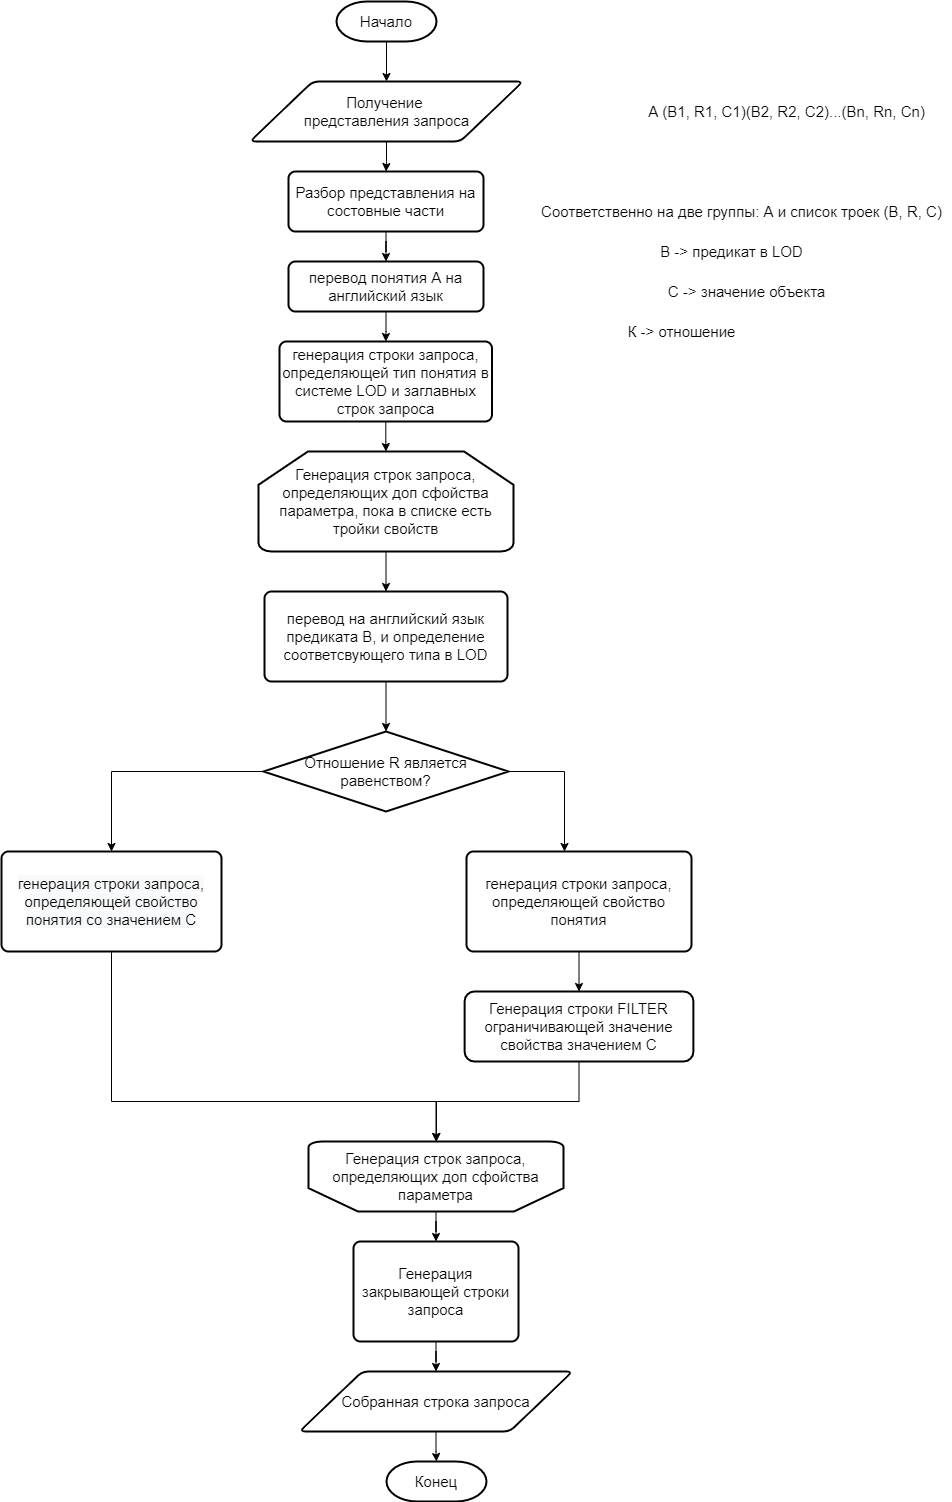

The diagram above was exported from draw.io. Its source (the exported page's mxGraphModel, read from the mxfile embedded in the PNG):
<mxGraphModel dx="1422" dy="865" grid="1" gridSize="10" guides="1" tooltips="1" connect="1" arrows="1" fold="1" page="1" pageScale="1" pageWidth="1169" pageHeight="827" math="0" shadow="0">
  <root>
    <mxCell id="0" />
    <mxCell id="1" parent="0" />
    <mxCell id="tvxhrYg4WzfUedPzfdAp-11" style="edgeStyle=orthogonalEdgeStyle;rounded=0;orthogonalLoop=1;jettySize=auto;html=1;fontSize=15;" edge="1" parent="1" source="tvxhrYg4WzfUedPzfdAp-1" target="tvxhrYg4WzfUedPzfdAp-2">
      <mxGeometry relative="1" as="geometry" />
    </mxCell>
    <mxCell id="tvxhrYg4WzfUedPzfdAp-1" value="Начало" style="strokeWidth=2;html=1;shape=mxgraph.flowchart.terminator;whiteSpace=wrap;fontSize=15;" vertex="1" parent="1">
      <mxGeometry x="535" y="20" width="100" height="40" as="geometry" />
    </mxCell>
    <mxCell id="tvxhrYg4WzfUedPzfdAp-10" style="edgeStyle=orthogonalEdgeStyle;rounded=0;orthogonalLoop=1;jettySize=auto;html=1;fontSize=15;" edge="1" parent="1" source="tvxhrYg4WzfUedPzfdAp-2" target="tvxhrYg4WzfUedPzfdAp-4">
      <mxGeometry relative="1" as="geometry" />
    </mxCell>
    <mxCell id="tvxhrYg4WzfUedPzfdAp-2" value="Получение &lt;br&gt;представления запроса" style="shape=parallelogram;html=1;strokeWidth=2;perimeter=parallelogramPerimeter;whiteSpace=wrap;rounded=1;arcSize=12;size=0.23;fontSize=15;" vertex="1" parent="1">
      <mxGeometry x="448.5" y="100" width="273" height="60" as="geometry" />
    </mxCell>
    <mxCell id="tvxhrYg4WzfUedPzfdAp-3" value="&lt;font style=&quot;font-size: 15px;&quot;&gt;A (B1, R1, C1)&lt;/font&gt;&lt;span style=&quot;font-size: 15px;&quot;&gt;(B2, R2, C2)...&lt;/span&gt;&lt;span style=&quot;font-size: 15px;&quot;&gt;(Bn, Rn, Cn)&lt;/span&gt;" style="text;html=1;align=center;verticalAlign=middle;resizable=0;points=[];autosize=1;strokeColor=none;fillColor=none;fontSize=15;" vertex="1" parent="1">
      <mxGeometry x="840" y="120" width="290" height="20" as="geometry" />
    </mxCell>
    <mxCell id="tvxhrYg4WzfUedPzfdAp-9" style="edgeStyle=orthogonalEdgeStyle;rounded=0;orthogonalLoop=1;jettySize=auto;html=1;fontSize=15;" edge="1" parent="1" source="tvxhrYg4WzfUedPzfdAp-4" target="tvxhrYg4WzfUedPzfdAp-6">
      <mxGeometry relative="1" as="geometry" />
    </mxCell>
    <mxCell id="tvxhrYg4WzfUedPzfdAp-4" value="Разбор представления на состовные части" style="rounded=1;whiteSpace=wrap;html=1;absoluteArcSize=1;arcSize=14;strokeWidth=2;fontSize=15;" vertex="1" parent="1">
      <mxGeometry x="487" y="190" width="195" height="60" as="geometry" />
    </mxCell>
    <mxCell id="tvxhrYg4WzfUedPzfdAp-5" value="Соответственно на две группы: A и список троек (B, R, C)" style="text;html=1;align=center;verticalAlign=middle;resizable=0;points=[];autosize=1;strokeColor=none;fillColor=none;fontSize=15;" vertex="1" parent="1">
      <mxGeometry x="730" y="220" width="420" height="20" as="geometry" />
    </mxCell>
    <mxCell id="tvxhrYg4WzfUedPzfdAp-8" value="" style="edgeStyle=orthogonalEdgeStyle;rounded=0;orthogonalLoop=1;jettySize=auto;html=1;fontSize=15;" edge="1" parent="1" source="tvxhrYg4WzfUedPzfdAp-6" target="tvxhrYg4WzfUedPzfdAp-7">
      <mxGeometry relative="1" as="geometry" />
    </mxCell>
    <mxCell id="tvxhrYg4WzfUedPzfdAp-6" value="перевод понятия A на английский язык" style="rounded=1;whiteSpace=wrap;html=1;absoluteArcSize=1;arcSize=14;strokeWidth=2;fontSize=15;" vertex="1" parent="1">
      <mxGeometry x="487" y="280" width="195" height="50" as="geometry" />
    </mxCell>
    <mxCell id="tvxhrYg4WzfUedPzfdAp-15" style="edgeStyle=orthogonalEdgeStyle;rounded=0;orthogonalLoop=1;jettySize=auto;html=1;fontSize=15;" edge="1" parent="1" source="tvxhrYg4WzfUedPzfdAp-7" target="tvxhrYg4WzfUedPzfdAp-12">
      <mxGeometry relative="1" as="geometry" />
    </mxCell>
    <mxCell id="tvxhrYg4WzfUedPzfdAp-7" value="генерация строки запроса, определяющей тип понятия в системе LOD и заглавных строк запроса" style="rounded=1;whiteSpace=wrap;html=1;absoluteArcSize=1;arcSize=14;strokeWidth=2;fontSize=15;" vertex="1" parent="1">
      <mxGeometry x="478" y="360" width="212.5" height="80" as="geometry" />
    </mxCell>
    <mxCell id="tvxhrYg4WzfUedPzfdAp-21" style="edgeStyle=orthogonalEdgeStyle;rounded=0;orthogonalLoop=1;jettySize=auto;html=1;fontSize=15;" edge="1" parent="1" source="tvxhrYg4WzfUedPzfdAp-12" target="tvxhrYg4WzfUedPzfdAp-19">
      <mxGeometry relative="1" as="geometry" />
    </mxCell>
    <mxCell id="tvxhrYg4WzfUedPzfdAp-12" value="Генерация строк запроса, определяющих доп сфойства параметра, пока в списке есть тройки свойств" style="strokeWidth=2;html=1;shape=mxgraph.flowchart.loop_limit;whiteSpace=wrap;fontSize=15;" vertex="1" parent="1">
      <mxGeometry x="457" y="470" width="255" height="100" as="geometry" />
    </mxCell>
    <mxCell id="tvxhrYg4WzfUedPzfdAp-16" value="B -&amp;gt; предикат в LOD" style="text;html=1;align=center;verticalAlign=middle;resizable=0;points=[];autosize=1;strokeColor=none;fillColor=none;fontSize=15;" vertex="1" parent="1">
      <mxGeometry x="850" y="260" width="160" height="20" as="geometry" />
    </mxCell>
    <mxCell id="tvxhrYg4WzfUedPzfdAp-17" value="C -&amp;gt; значение объекта" style="text;html=1;align=center;verticalAlign=middle;resizable=0;points=[];autosize=1;strokeColor=none;fillColor=none;fontSize=15;" vertex="1" parent="1">
      <mxGeometry x="860" y="300" width="170" height="20" as="geometry" />
    </mxCell>
    <mxCell id="tvxhrYg4WzfUedPzfdAp-18" value="К -&amp;gt; отношение" style="text;html=1;align=center;verticalAlign=middle;resizable=0;points=[];autosize=1;strokeColor=none;fillColor=none;fontSize=15;" vertex="1" parent="1">
      <mxGeometry x="820" y="340" width="120" height="20" as="geometry" />
    </mxCell>
    <mxCell id="tvxhrYg4WzfUedPzfdAp-26" style="edgeStyle=orthogonalEdgeStyle;rounded=0;orthogonalLoop=1;jettySize=auto;html=1;fontSize=15;" edge="1" parent="1" source="tvxhrYg4WzfUedPzfdAp-19" target="tvxhrYg4WzfUedPzfdAp-23">
      <mxGeometry relative="1" as="geometry" />
    </mxCell>
    <mxCell id="tvxhrYg4WzfUedPzfdAp-19" value="перевод на английский язык предиката B, и определение соответсвующего типа в LOD" style="rounded=1;whiteSpace=wrap;html=1;absoluteArcSize=1;arcSize=14;strokeWidth=2;fontSize=15;" vertex="1" parent="1">
      <mxGeometry x="463" y="610" width="243" height="90" as="geometry" />
    </mxCell>
    <mxCell id="tvxhrYg4WzfUedPzfdAp-28" style="edgeStyle=orthogonalEdgeStyle;rounded=0;orthogonalLoop=1;jettySize=auto;html=1;fontSize=15;" edge="1" parent="1" source="tvxhrYg4WzfUedPzfdAp-23" target="tvxhrYg4WzfUedPzfdAp-27">
      <mxGeometry relative="1" as="geometry" />
    </mxCell>
    <mxCell id="tvxhrYg4WzfUedPzfdAp-29" style="edgeStyle=orthogonalEdgeStyle;rounded=0;orthogonalLoop=1;jettySize=auto;html=1;fontSize=15;" edge="1" parent="1" source="tvxhrYg4WzfUedPzfdAp-23" target="tvxhrYg4WzfUedPzfdAp-25">
      <mxGeometry relative="1" as="geometry">
        <Array as="points">
          <mxPoint x="763" y="790" />
        </Array>
      </mxGeometry>
    </mxCell>
    <mxCell id="tvxhrYg4WzfUedPzfdAp-23" value="Отношение R является равенством?" style="strokeWidth=2;html=1;shape=mxgraph.flowchart.decision;whiteSpace=wrap;fontSize=15;" vertex="1" parent="1">
      <mxGeometry x="462" y="750" width="245" height="80" as="geometry" />
    </mxCell>
    <mxCell id="tvxhrYg4WzfUedPzfdAp-31" value="" style="edgeStyle=orthogonalEdgeStyle;rounded=0;orthogonalLoop=1;jettySize=auto;html=1;fontSize=15;" edge="1" parent="1" source="tvxhrYg4WzfUedPzfdAp-25" target="tvxhrYg4WzfUedPzfdAp-30">
      <mxGeometry relative="1" as="geometry" />
    </mxCell>
    <mxCell id="tvxhrYg4WzfUedPzfdAp-25" value="генерация строки запроса, определяющей свойство понятия" style="rounded=1;whiteSpace=wrap;html=1;absoluteArcSize=1;arcSize=14;strokeWidth=2;fontSize=15;" vertex="1" parent="1">
      <mxGeometry x="665" y="870" width="225" height="100" as="geometry" />
    </mxCell>
    <mxCell id="tvxhrYg4WzfUedPzfdAp-34" style="edgeStyle=orthogonalEdgeStyle;rounded=0;orthogonalLoop=1;jettySize=auto;html=1;fontSize=15;" edge="1" parent="1" source="tvxhrYg4WzfUedPzfdAp-27" target="tvxhrYg4WzfUedPzfdAp-32">
      <mxGeometry relative="1" as="geometry">
        <Array as="points">
          <mxPoint x="310" y="1120" />
          <mxPoint x="635" y="1120" />
        </Array>
      </mxGeometry>
    </mxCell>
    <mxCell id="tvxhrYg4WzfUedPzfdAp-27" value="&lt;span style=&quot;color: rgb(0 , 0 , 0) ; font-family: &amp;#34;helvetica&amp;#34; ; font-size: 15px ; font-style: normal ; font-weight: 400 ; letter-spacing: normal ; text-align: center ; text-indent: 0px ; text-transform: none ; word-spacing: 0px ; background-color: rgb(248 , 249 , 250) ; display: inline ; float: none&quot;&gt;генерация строки запроса, определяющей свойство понятия со значением C&lt;/span&gt;" style="rounded=1;whiteSpace=wrap;html=1;absoluteArcSize=1;arcSize=14;strokeWidth=2;fontSize=15;" vertex="1" parent="1">
      <mxGeometry x="200" y="870" width="220" height="100" as="geometry" />
    </mxCell>
    <mxCell id="tvxhrYg4WzfUedPzfdAp-33" style="edgeStyle=orthogonalEdgeStyle;rounded=0;orthogonalLoop=1;jettySize=auto;html=1;fontSize=15;" edge="1" parent="1" source="tvxhrYg4WzfUedPzfdAp-30" target="tvxhrYg4WzfUedPzfdAp-32">
      <mxGeometry relative="1" as="geometry" />
    </mxCell>
    <mxCell id="tvxhrYg4WzfUedPzfdAp-30" value="Генерация строки FILTER ограничивающей значение свойства значением C" style="whiteSpace=wrap;html=1;fontSize=15;rounded=1;arcSize=14;strokeWidth=2;" vertex="1" parent="1">
      <mxGeometry x="663.13" y="1010" width="228.75" height="70" as="geometry" />
    </mxCell>
    <mxCell id="tvxhrYg4WzfUedPzfdAp-36" style="edgeStyle=orthogonalEdgeStyle;rounded=0;orthogonalLoop=1;jettySize=auto;html=1;fontSize=15;" edge="1" parent="1" source="tvxhrYg4WzfUedPzfdAp-32" target="tvxhrYg4WzfUedPzfdAp-35">
      <mxGeometry relative="1" as="geometry" />
    </mxCell>
    <mxCell id="tvxhrYg4WzfUedPzfdAp-32" value="Генерация строк запроса, определяющих доп сфойства параметра" style="strokeWidth=2;html=1;shape=mxgraph.flowchart.loop_limit;whiteSpace=wrap;fontSize=15;direction=west;" vertex="1" parent="1">
      <mxGeometry x="507" y="1160" width="255" height="70" as="geometry" />
    </mxCell>
    <mxCell id="tvxhrYg4WzfUedPzfdAp-38" style="edgeStyle=orthogonalEdgeStyle;rounded=0;orthogonalLoop=1;jettySize=auto;html=1;fontSize=15;" edge="1" parent="1" source="tvxhrYg4WzfUedPzfdAp-35" target="tvxhrYg4WzfUedPzfdAp-37">
      <mxGeometry relative="1" as="geometry" />
    </mxCell>
    <mxCell id="tvxhrYg4WzfUedPzfdAp-35" value="Генерация закрывающей строки запроса" style="rounded=1;whiteSpace=wrap;html=1;absoluteArcSize=1;arcSize=14;strokeWidth=2;fontSize=15;" vertex="1" parent="1">
      <mxGeometry x="552" y="1260" width="165" height="100" as="geometry" />
    </mxCell>
    <mxCell id="tvxhrYg4WzfUedPzfdAp-40" style="edgeStyle=orthogonalEdgeStyle;rounded=0;orthogonalLoop=1;jettySize=auto;html=1;fontSize=15;" edge="1" parent="1" source="tvxhrYg4WzfUedPzfdAp-37" target="tvxhrYg4WzfUedPzfdAp-39">
      <mxGeometry relative="1" as="geometry" />
    </mxCell>
    <mxCell id="tvxhrYg4WzfUedPzfdAp-37" value="Собранная строка запроса" style="shape=parallelogram;html=1;strokeWidth=2;perimeter=parallelogramPerimeter;whiteSpace=wrap;rounded=1;arcSize=12;size=0.23;fontSize=15;" vertex="1" parent="1">
      <mxGeometry x="498" y="1390" width="273" height="60" as="geometry" />
    </mxCell>
    <mxCell id="tvxhrYg4WzfUedPzfdAp-39" value="Конец" style="strokeWidth=2;html=1;shape=mxgraph.flowchart.terminator;whiteSpace=wrap;fontSize=15;" vertex="1" parent="1">
      <mxGeometry x="585" y="1480" width="100" height="40" as="geometry" />
    </mxCell>
  </root>
</mxGraphModel>